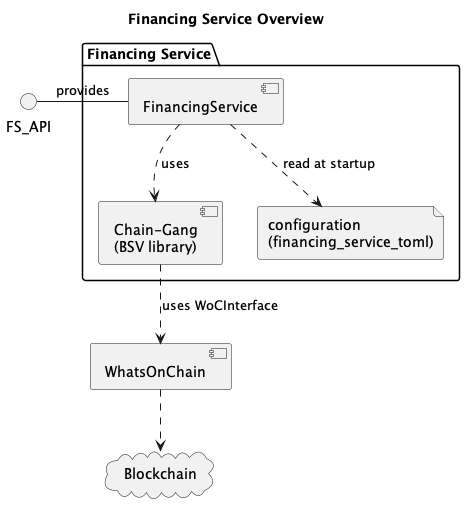

The diagram above was rendered by PlantUML. Its source (embedded in the PNG):
@startuml
title Financing Service Overview

interface FS_API
package "Financing Service" {
    FS_API - [FinancingService] : provides
    [Chain-Gang\n(BSV library)] 
    file "configuration\n(financing_service_toml)" as fs_toml
   
    [FinancingService] ..> fs_toml: read at startup

}

cloud "Blockchain" {
}
[FinancingService] ..> [Chain-Gang\n(BSV library)]: uses

[Chain-Gang\n(BSV library)] ..> [WhatsOnChain] : uses WoCInterface

[WhatsOnChain] ..> Blockchain


@enduml